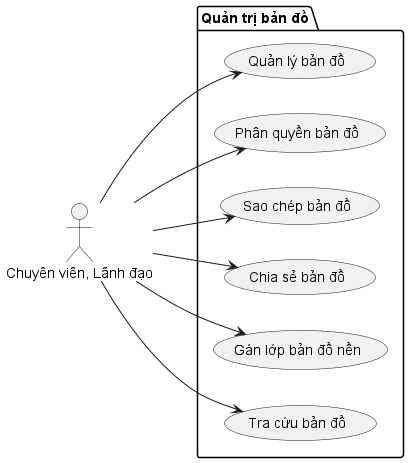

The diagram above was rendered by PlantUML. Its source (embedded in the PNG):
@startuml
left to right direction
skinparam packageStyle package
actor "Đơn vị" as dv
actor "Quản trị" as qt
actor "Chuyên viên, Lãnh đạo" as cvld
actor "Lãnh đạo" as ld

package "Quản lý dữ liệu ngành nông nghiệp" {
    dv --> (Quản lý thông tin bài viết tin \n tức trồng trọt, chăn nuôi)
    qt --> (Quản lý sản lượng \n lĩnh vực trồng trọt)
    cvld --> (Quản lý sản lượng \n lĩnh vực chăn nuôi)
    ld --> (Quản lý thông tin các đơn vị xí nghiệp,\n công ty xuất nhập khẩu trồng trọt,\n chăn nuôi)
    ld --> (Quản lý thông tin dự báo thời tiết theo vùng)
}

newpage
left to right direction
actor "Chuyên viên, Lãnh đạo" as cvld
package "Trang chủ" {
    cvld --> (Trang chủ dành cho Lãnh đạo, chuyên viên)
    cvld --> (Trang chủ dành cho người dân)
}


newpage
left to right direction
actor "Chuyên viên, Lãnh đạo" as cvld
package "Bản đồ nông nghiệp" {
    cvld --> (Xem thông tin nguồn nước trên bản đồ)
    cvld --> (Xem thông tin khu vực trồng trọt trên bản đồ)
    cvld --> (Xem thông tin khu vực chăn nuôi trên bản đồ)
    cvld --> (Xem thông tin khu vực nuôi trồng thủy sản trên bản đồ)
    cvld --> (Xem thông tin chi tiết thời tiết trên bản đồ)
    cvld --> (Xem thông tin đơn vị, xí nghiệp trên bản đồ)
}

newpage
left to right direction
actor "Chuyên viên, Lãnh đạo" as cvld
package "Báo cáo" {
    cvld --> (Báo cáo thông tin sản lượng trồng trọt)
    cvld --> (Báo cáo sản lượng chăn nuôi)
}


newpage
left to right direction
actor "Quản trị" as qt
actor "Chuyên viên, Lãnh đạo" as cvld
package "Quản trị hệ thống" {
    qt --> (Quản trị người dùng)
    cvld --> (Quản trị nhóm người dùng)
    cvld --> (Quản trị theo vai trò người dùng,\n nhóm người dùng)
    cvld --> (Chuyên viên đăng nhập,\n đăng xuất hệ thống)
    cvld --> (Danh mục đơn vị hành chính)
    cvld --> (Danh mục loại cây trồng trọt)
    cvld --> (Danh mục loại vật nuôi)
    cvld --> (Danh mục hình điều kiện thời tiết)
    cvld --> (Quản lý lịch sử Hệ thống)
}

'PHÂN HỆ TRÊN NỀN TẢNG DI ĐỘNG
newpage
left to right direction
skinparam packageStyle package
actor "Chuyên viên, Lãnh đạo" as cvld
package "Trang chủ" {
    cvld --> (Trang chủ dành cho Lãnh đạo, chuyên viên)
    cvld --> (Trang chủ dành cho người dân)
}

newpage
left to right direction
skinparam packageStyle package
actor "Chuyên viên, Lãnh đạo" as cvld
package "Bản đồ nông nghiệp" {
    cvld --> (Xem thông tin nguồn nước trên bản đồ)
    cvld --> (Xem thông tin khu vực trồng trên bản đồ)
    cvld --> (Xem thông tin khu vực chăn nuôi trên bản đồ)
    cvld --> (Xem thông tin chi tiết thời tiết trên bản đồ)
    cvld --> (Xem thông tin đơn vị, xí nghiệp trên bản đồ)
}

newpage
left to right direction
skinparam packageStyle package
actor "Chuyên viên, Lãnh đạo" as cvld
package "Dashboard" {
    cvld --> (Thống kê sản lượng chăn nuôi\n theo từng loại vật nuôi)
    cvld --> (Thống kê sản lượng chăn nuôi\n theo từng khu vực đơn vị hành chính)
    cvld --> (Thống kê sản lượng trồng trọt\n theo từng loại cây)
    cvld --> (Thống kê sản lượng trồng trọt\n theo từng khu vực đơn vị hành chính)
    cvld --> (Thống kê sản lượng xuất nhập khẩu\n của đơn vị, xí nghiệp)
}
'PHÂN HỆ NỀN TẢNG GIS DATA
newpage
left to right direction
skinparam packageStyle package
actor "Chuyên viên, Lãnh đạo" as cvld
actor "Quản trị" as qt
package "Quản lý lớp dữ liệu GIS" {
    cvld --> (Thêm mới lớp dữ liệu không gian)
    cvld --> (Cập nhật thông tin lớp dữ liệu không gian)
    cvld --> (Xóa lớp dữ liệu không gian)
    cvld --> (Tra cứu thông tin lớp dữ liệu không gian)
    cvld --> (Nhập dữ liệu không gian dạng GML)
    cvld --> (Nhập dữ liệu từ file shapefile)
    cvld --> (Nhập dữ liệu từ file geodatabase)
    cvld --> (Nhập dữ liệu từ file excel)
    cvld --> (Nhập dữ liệu từ file CSV)
    cvld --> (Export dữ liệu không gian)
    qt --> (Thêm mới trường thông tin lớp dữ liệu)
    qt --> (Cập nhật trường thông tin lớp dữ liệu)
    cvld --> (Liên kết giá trị trường dữ liệu\n theo danh sách giá trị)
    cvld --> (Liên kết giá trị trường dữ liệu\n theo danh mục dữ liệu)
    cvld --> (Liên kết giá trị trường dữ liệu\n theo câu lệnh SQL)
    cvld --> (Cấu hình biểu mẫu xem thông tin chi tiết)
    cvld --> (Cấu hình biểu mẫu xem thông tin hiển thị trên bản đồ)
    cvld --> (Cấu hình biểu mẫu trường thông tin\n cho phép tra cứu, tìm kiếm)
    cvld --> (Cấu hình biểu mẫu trường thông tin\n hiển thị rút gọn)
    cvld --> (Cấu hình biểu mẫu trường thông tin\n hiển thị chi tiết)
    cvld --> (Cấu hình biểu mẫu trường thông tin\n hiển thị trên Mobile)
}

newpage
left to right direction
skinparam packageStyle package
actor "Chuyên viên, Lãnh đạo" as cvld
package "Công cụ biên tập dữ liệu" {
    cvld --> (Thêm đối tượng không gian dạng điểm)
    cvld --> (Thêm đối tượng không gian dạng polygon)
    cvld --> (Thêm đối tượng không gian dạng hình tròn)
    cvld --> (Thêm đối tượng không gian dạng hình chữ nhật)
    cvld --> (Thêm đối tượng không gian dạng hình vuông)
    cvld --> (Vẽ tiếp đối tượng không gian)
    cvld --> (Cắt đối tượng không gian)
    cvld --> (Sao chép song song đối tượng không gian)
    cvld --> (Đảo chiều đối tượng không gian)
    cvld --> (Sao chép đối tượng không gian)
    cvld --> (Thiết lập bắt điểm đối tượng không gian)
    cvld --> (Quản lý chế độ biên tập)
    cvld --> (Quản lý nhóm lớp bản đồ)
    cvld --> (Quản lý lớp bản đồ)
    cvld --> (Cấu hình mức hiển thị lớp bản đồ)
    cvld --> (Cấu hình mức hiển thị nhóm lớp bản đồ)
    cvld --> (Cấu hình khung bản đồ)
    cvld --> (Cấu hình hiển thị đối tượng lớp bản đồ)
    cvld --> (Cấu hình trường thông tin hiển thị lớp bản đồ)
    cvld --> (Cấu hình nhãn bản đồ)
    cvld --> (Video tracking)
    cvld --> (Streetview)
}

newpage
left to right direction
skinparam packageStyle package
actor "Chuyên viên, Lãnh đạo" as cvld
package "Quản trị bản đồ" {
    cvld --> (Quản lý bản đồ)
    cvld --> (Phân quyền bản đồ)
    cvld --> (Sao chép bản đồ)
    cvld --> (Chia sẻ bản đồ)
    cvld --> (Gán lớp bản đồ nền)
    cvld --> (Tra cứu bản đồ)
}

newpage
left to right direction
skinparam packageStyle package
actor "Chuyên viên, Lãnh đạo" as cvld
package "Tiện ích bản đồ" {
    cvld --> (Đo diện tích)
    cvld --> (Đo chiều dài)
    cvld --> (In bản đồ)
    cvld --> (Chụp ảnh bản đồ)
    cvld --> (Lấy thông tin vị trí)
    cvld --> (Xuất bản đồ)
}

newpage
left to right direction
skinparam packageStyle package
actor "Chuyên viên, Lãnh đạo" as cvld
package "Công cụ tìm kiếm" {
    cvld --> (Tìm kiếm thông tin theo vị trí gần nhất)
    cvld --> (Tìm kiếm thông tin theo đường cắt)
    cvld --> (Tìm kiếm thông tin theo giao polygon)
    cvld --> (Tìm kiếm thông tin theo giao hình tròn)
    cvld --> (Tìm kiếm thông tin theo giao hình chữ nhật)
}

newpage
left to right direction
skinparam packageStyle package
actor "Chuyên viên, Lãnh đạo" as cvld
package "Quản trị chủ đề lớp dữ liệu" {
    cvld --> (Tạo chủ đề dữ liệu)
    cvld --> (Cập nhật chủ đề dữ liệu)
    cvld --> (Sao chép chủ đề dữ liệu)
}

newpage
left to right direction
skinparam packageStyle package
actor "Chuyên viên, Lãnh đạo" as cvld
actor "Quản trị" as qt
package "Quản trị dữ liệu thuộc tính" {
    cvld --> (Quản lý lớp dữ liệu)
    cvld --> (Nhập dữ liệu từ file excel)
    cvld --> (Chia sẻ lớp dữ liệu cho tổ chức)
    cvld --> (Quản lý dữ liệu lớp dữ liệu)
    qt --> (Thêm mới trường thông tin lớp dữ liệu thuộc tính)
    qt --> (Cập nhật trường thông tin lớp dữ liệu thuộc tính)
    cvld --> (Liên kết giá trị trường dữ liệu\n lớp dữ liệu thuộc tính theo danh sách giá trị)
    cvld --> (Liên kết giá trị trường dữ liệu\n thuộc tính theo danh mục dữ liệu)
    cvld --> (Liên kết giá trị trường dữ liệu\n lớp dữ liệu thuộc tính theo câu lệnh SQL)
    cvld --> (Cấu hình biểu mẫu xem thông tin chi\n tiết lớp dữ liệu thuộc tính)
    cvld --> (Cấu hình biểu mẫu trường thông tin\n cho phép tra cứu, tìm kiếm lớp dữ liệu thuộc tính)
    cvld --> (Cấu hình biểu mẫu trường thông tin\n hiển thị rút gọn lớp dữ liệu thuộc tính)
    cvld --> (Cấu hình biểu mẫu trường thông tin\n hiển thị chi tiết dữ liệu lớp thuộc tính)
    cvld --> (Cấu hình biểu mẫu trường thông tin\n hiển thị trên Mobile của lớp dữ liệu thuộc tính)
    cvld --> (Phân quyền dữ liệu)
}

newpage
left to right direction
skinparam packageStyle package
actor "Chuyên viên, Lãnh đạo" as cvld
package "Quản trị báo cáo thống kê" {
    cvld --> (Quản lý danh sách mẫu báo cáo)
    cvld --> (Khai báo mẫu báo cáo)
    cvld --> (Phân quyền mẫu báo cáo)
    cvld --> (Xem thông tin tổng hợp dữ liệu báo cáo)

}
@enduml